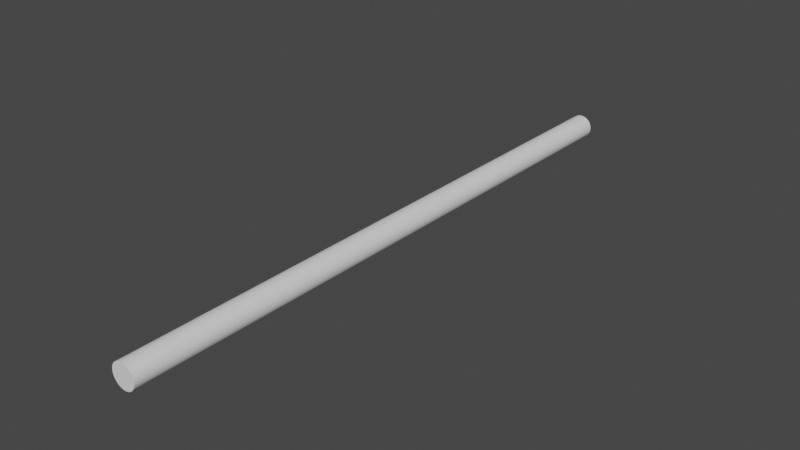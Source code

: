 # Source: rod.blend  (saved by Blender 2.80.75; exported with 4.5.12 LTS)
import bpy
from mathutils import Matrix  # noqa: F401  (used for matrix-valued properties, if any)

bpy.ops.wm.read_factory_settings(use_empty=True)
scene = bpy.context.scene
scene.name = 'Scene'

# ---- collections
col_collection = bpy.data.collections.new('Collection'); scene.collection.children.link(col_collection)

# ---- world
world_world = bpy.data.worlds.new('World'); scene.world = world_world
world_world.use_nodes = True; world_world.node_tree.nodes.clear()
_N = world_world.node_tree.nodes; _L = world_world.node_tree.links
n0 = _N.new('ShaderNodeOutputWorld'); n0.name = 'World Output'; n0.location = (300, 300)
n1 = _N.new('ShaderNodeBackground'); n1.name = 'Background'; n1.location = (10, 300)
n1.inputs[0].default_value = (0.05088, 0.05088, 0.05088, 1.0)
_L.new(n1.outputs[0], n0.inputs[0])
n0.is_active_output = True
world_world.color = (0.05088, 0.05088, 0.05088)
world_world.use_sun_shadow = False
world_world.sun_shadow_jitter_overblur = 0.0

# ---- meshes
me_cylinder = bpy.data.meshes.new('Cylinder')
me_cylinder.from_pydata([(0.0, -1.25, -0.05), (0.0, 1.25, -0.05), (0.009755, -1.25, -0.04904), (0.009755, 1.25, -0.04904), (0.01913, -1.25, -0.04619), (0.01913, 1.25, -0.04619), (0.02778, -1.25, -0.04157), (0.02778, 1.25, -0.04157), (0.03536, -1.25, -0.03536), (0.03536, 1.25, -0.03536), (0.04157, -1.25, -0.02778), (0.04157, 1.25, -0.02778), (0.04619, -1.25, -0.01913), (0.04619, 1.25, -0.01913), (0.04904, -1.25, -0.009754), (0.04904, 1.25, -0.009755), (0.05, -1.25, 5.086e-08), (0.05, 1.25, -5.841e-08), (0.04904, -1.25, 0.009755), (0.04904, 1.25, 0.009754), (0.04619, -1.25, 0.01913), (0.04619, 1.25, 0.01913), (0.04157, -1.25, 0.02778), (0.04157, 1.25, 0.02778), (0.03536, -1.25, 0.03536), (0.03536, 1.25, 0.03536), (0.02778, -1.25, 0.04157), (0.02778, 1.25, 0.04157), (0.01913, -1.25, 0.04619), (0.01913, 1.25, 0.04619), (0.009755, -1.25, 0.04904), (0.009755, 1.25, 0.04904), (-1.629e-08, -1.25, 0.05), (-1.629e-08, 1.25, 0.05), (-0.009755, -1.25, 0.04904), (-0.009755, 1.25, 0.04904), (-0.01913, -1.25, 0.04619), (-0.01913, 1.25, 0.04619), (-0.02778, -1.25, 0.04157), (-0.02778, 1.25, 0.04157), (-0.03536, -1.25, 0.03536), (-0.03536, 1.25, 0.03536), (-0.04157, -1.25, 0.02778), (-0.04157, 1.25, 0.02778), (-0.04619, -1.25, 0.01913), (-0.04619, 1.25, 0.01913), (-0.04904, -1.25, 0.009755), (-0.04904, 1.25, 0.009754), (-0.05, -1.25, 6.359e-09), (-0.05, 1.25, -1.029e-07), (-0.04904, -1.25, -0.009755), (-0.04904, 1.25, -0.009755), (-0.04619, -1.25, -0.01913), (-0.04619, 1.25, -0.01913), (-0.04157, -1.25, -0.02778), (-0.04157, 1.25, -0.02778), (-0.03536, -1.25, -0.03536), (-0.03536, 1.25, -0.03536), (-0.02778, -1.25, -0.04157), (-0.02778, 1.25, -0.04157), (-0.01913, -1.25, -0.04619), (-0.01913, 1.25, -0.04619), (-0.009754, -1.25, -0.04904), (-0.009754, 1.25, -0.04904)], [], [(0, 1, 3, 2), (2, 3, 5, 4), (4, 5, 7, 6), (6, 7, 9, 8), (8, 9, 11, 10), (10, 11, 13, 12), (12, 13, 15, 14), (14, 15, 17, 16), (16, 17, 19, 18), (18, 19, 21, 20), (20, 21, 23, 22), (22, 23, 25, 24), (24, 25, 27, 26), (26, 27, 29, 28), (28, 29, 31, 30), (30, 31, 33, 32), (32, 33, 35, 34), (34, 35, 37, 36), (36, 37, 39, 38), (38, 39, 41, 40), (40, 41, 43, 42), (42, 43, 45, 44), (44, 45, 47, 46), (46, 47, 49, 48), (48, 49, 51, 50), (50, 51, 53, 52), (52, 53, 55, 54), (54, 55, 57, 56), (56, 57, 59, 58), (58, 59, 61, 60), (3, 1, 63, 61, 59, 57, 55, 53, 51, 49, 47, 45, 43, 41, 39, 37, 35, 33, 31, 29, 27, 25, 23, 21, 19, 17, 15, 13, 11, 9, 7, 5), (60, 61, 63, 62), (62, 63, 1, 0), (0, 2, 4, 6, 8, 10, 12, 14, 16, 18, 20, 22, 24, 26, 28, 30, 32, 34, 36, 38, 40, 42, 44, 46, 48, 50, 52, 54, 56, 58, 60, 62)])
_uv = me_cylinder.uv_layers.new(name='UVMap')
_uv.uv.foreach_set('vector', [1.0, 0.5, 1.0, 1.0, 0.9688, 1.0, 0.9688, 0.5, 0.9688, 0.5, 0.9688, 1.0, 0.9375, 1.0, 0.9375, 0.5, 0.9375, 0.5, 0.9375, 1.0, 0.9062, 1.0, 0.9062, 0.5, 0.9062, 0.5, 0.9062, 1.0, 0.875, 1.0, 0.875, 0.5, 0.875, 0.5, 0.875, 1.0, 0.8438, 1.0, 0.8438, 0.5, 0.8438, 0.5, 0.8438, 1.0, 0.8125, 1.0, 0.8125, 0.5, 0.8125, 0.5, 0.8125, 1.0, 0.7812, 1.0, 0.7812, 0.5, 0.7812, 0.5, 0.7812, 1.0, 0.75, 1.0, 0.75, 0.5, 0.75, 0.5, 0.75, 1.0, 0.7188, 1.0, 0.7188, 0.5, 0.7188, 0.5, 0.7188, 1.0, 0.6875, 1.0, 0.6875, 0.5, 0.6875, 0.5, 0.6875, 1.0, 0.6562, 1.0, 0.6562, 0.5, 0.6562, 0.5, 0.6562, 1.0, 0.625, 1.0, 0.625, 0.5, 0.625, 0.5, 0.625, 1.0, 0.5938, 1.0, 0.5938, 0.5, 0.5938, 0.5, 0.5938, 1.0, 0.5625, 1.0, 0.5625, 0.5, 0.5625, 0.5, 0.5625, 1.0, 0.5312, 1.0, 0.5312, 0.5, 0.5312, 0.5, 0.5312, 1.0, 0.5, 1.0, 0.5, 0.5, 0.5, 0.5, 0.5, 1.0, 0.4688, 1.0, 0.4688, 0.5, 0.4688, 0.5, 0.4688, 1.0, 0.4375, 1.0, 0.4375, 0.5, 0.4375, 0.5, 0.4375, 1.0, 0.4062, 1.0, 0.4062, 0.5, 0.4062, 0.5, 0.4062, 1.0, 0.375, 1.0, 0.375, 0.5, 0.375, 0.5, 0.375, 1.0, 0.3438, 1.0, 0.3438, 0.5, 0.3438, 0.5, 0.3438, 1.0, 0.3125, 1.0, 0.3125, 0.5, 0.3125, 0.5, 0.3125, 1.0, 0.2812, 1.0, 0.2812, 0.5, 0.2812, 0.5, 0.2812, 1.0, 0.25, 1.0, 0.25, 0.5, 0.25, 0.5, 0.25, 1.0, 0.2188, 1.0, 0.2188, 0.5, 0.2188, 0.5, 0.2188, 1.0, 0.1875, 1.0, 0.1875, 0.5, 0.1875, 0.5, 0.1875, 1.0, 0.1562, 1.0, 0.1562, 0.5, 0.1562, 0.5, 0.1562, 1.0, 0.125, 1.0, 0.125, 0.5, 0.125, 0.5, 0.125, 1.0, 0.09375, 1.0, 0.09375, 0.5, 0.09375, 0.5, 0.09375, 1.0, 0.0625, 1.0, 0.0625, 0.5, 0.2968, 0.4854, 0.25, 0.49, 0.2032, 0.4854, 0.1582, 0.4717, 0.1167, 0.4496, 0.08029, 0.4197, 0.05045, 0.3833, 0.02827, 0.3418, 0.01461, 0.2968, 0.01, 0.25, 0.01461, 0.2032, 0.02827, 0.1582, 0.05045, 0.1167, 0.08029, 0.08029, 0.1167, 0.05045, 0.1582, 0.02827, 0.2032, 0.01461, 0.25, 0.01, 0.2968, 0.01461, 0.3418, 0.02827, 0.3833, 0.05045, 0.4197, 0.08029, 0.4496, 0.1167, 0.4717, 0.1582, 0.4854, 0.2032, 0.49, 0.25, 0.4854, 0.2968, 0.4717, 0.3418, 0.4496, 0.3833, 0.4197, 0.4197, 0.3833, 0.4496, 0.3418, 0.4717, 0.0625, 0.5, 0.0625, 1.0, 0.03125, 1.0, 0.03125, 0.5, 0.03125, 0.5, 0.03125, 1.0, 0.0, 1.0, 0.0, 0.5, 0.75, 0.49, 0.7968, 0.4854, 0.8418, 0.4717, 0.8833, 0.4496, 0.9197, 0.4197, 0.9496, 0.3833, 0.9717, 0.3418, 0.9854, 0.2968, 0.99, 0.25, 0.9854, 0.2032, 0.9717, 0.1582, 0.9496, 0.1167, 0.9197, 0.08029, 0.8833, 0.05045, 0.8418, 0.02827, 0.7968, 0.01461, 0.75, 0.01, 0.7032, 0.01461, 0.6582, 0.02827, 0.6167, 0.05045, 0.5803, 0.08029, 0.5504, 0.1167, 0.5283, 0.1582, 0.5146, 0.2032, 0.51, 0.25, 0.5146, 0.2968, 0.5283, 0.3418, 0.5504, 0.3833, 0.5803, 0.4197, 0.6167, 0.4496, 0.6582, 0.4717, 0.7032, 0.4854])
me_cylinder.use_remesh_preserve_volume = False
me_cylinder.use_remesh_preserve_attributes = False
me_cylinder.use_mirror_vertex_groups = False
me_cylinder.update()

# ---- objects
ob_cylinder = bpy.data.objects.new('Cylinder', me_cylinder)

# ---- transforms, parenting, visibility, modifiers, constraints
ob_cylinder.location = (0.0, 0.0, 0.0)
ob_cylinder.lineart.crease_threshold = 0.0

# ---- collection membership
col_collection.objects.link(ob_cylinder)

# ---- scene / render settings (as saved in the file)
scene.frame_start = 1; scene.frame_end = 250; scene.frame_set(1)
scene.render.engine = 'BLENDER_EEVEE_NEXT'
scene.cycles.use_denoising = False
scene.cycles.samples = 128
scene.cycles.sampling_pattern = 'TABULATED_SOBOL'
scene.cycles.use_adaptive_sampling = False
scene.cycles.use_light_tree = False
scene.view_settings.view_transform = 'Filmic'
bpy.context.view_layer.update()

# ---- added for rendering (the .blend has no active camera and no usable light): camera, sun
cam_auto = bpy.data.cameras.new('AutoCamera')
cam_auto.lens = 50.0
cam_auto.sensor_width = 36.0
cam_auto.clip_end = 1000.0
ob_auto_camera = bpy.data.objects.new('AutoCamera', cam_auto)
scene.collection.objects.link(ob_auto_camera)
ob_auto_camera.location = (2.31676, -2.78011, 1.85341)
ob_auto_camera.rotation_euler = (1.09748, -7.21219e-08, 0.694738)
scene.camera = ob_auto_camera
light_auto_sun = bpy.data.lights.new('AutoSun', 'SUN')
light_auto_sun.energy = 3.0
light_auto_sun.angle = 0.0523599
ob_auto_sun = bpy.data.objects.new('AutoSun', light_auto_sun)
scene.collection.objects.link(ob_auto_sun)
ob_auto_sun.rotation_euler = (0.872665, 0.174533, 0.523599)
bpy.context.view_layer.update()
